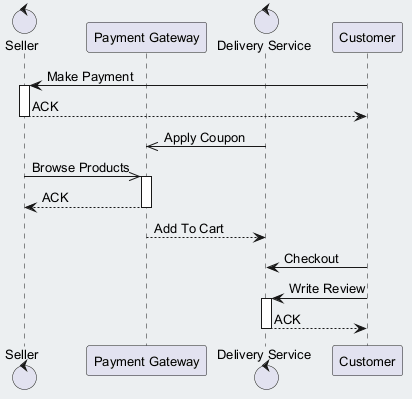

The diagram above was rendered by PlantUML. Its source (embedded in the PNG):
@startuml
skinparam backgroundColor #ECEFF1
skinparam classBackgroundColor #FFFFFF
skinparam classBorderColor #455A64
skinparam defaultFontSize 13
control "Seller" as S
participant "Payment Gateway" as PG
control "Delivery Service" as DS
participant "Customer" as C
C -> S : Make Payment
activate S
S --> C : ACK
deactivate S
DS ->> PG : Apply Coupon
S ->> PG : Browse Products
activate PG
PG --> S : ACK
deactivate PG
PG --> DS : Add To Cart
C -> DS : Checkout
C -> DS : Write Review
activate DS
DS --> C : ACK
deactivate DS
@enduml